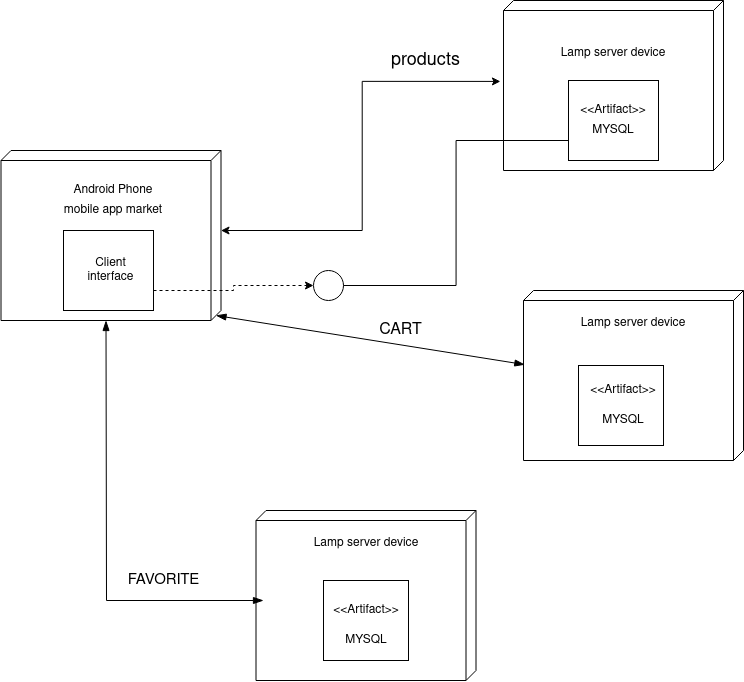

The diagram above was exported from draw.io. Its source (the exported page's mxGraphModel, read from the mxfile embedded in the PNG):
<mxGraphModel dx="1483" dy="833" grid="1" gridSize="10" guides="1" tooltips="1" connect="1" arrows="1" fold="1" page="1" pageScale="1" pageWidth="1100" pageHeight="850" background="none" math="0" shadow="0">
  <root>
    <mxCell id="0" />
    <mxCell id="1" parent="0" />
    <mxCell id="IIN2HjLVu0nn3RvRLT-W-4" style="edgeStyle=orthogonalEdgeStyle;rounded=0;orthogonalLoop=1;jettySize=auto;html=1;exitX=0;exitY=0;exitDx=80;exitDy=0;exitPerimeter=0;entryX=0.476;entryY=1.014;entryDx=0;entryDy=0;entryPerimeter=0;startArrow=classic;startFill=1;" parent="1" source="39150e848f15840c-1" target="IIN2HjLVu0nn3RvRLT-W-1" edge="1">
      <mxGeometry relative="1" as="geometry" />
    </mxCell>
    <mxCell id="q5mD_3YgF5v0SNT47qBO-17" style="edgeStyle=none;rounded=0;orthogonalLoop=1;jettySize=auto;html=1;exitX=0;exitY=0;exitDx=170;exitDy=115;exitPerimeter=0;endArrow=blockThin;startSize=8;endSize=8;sourcePerimeterSpacing=8;targetPerimeterSpacing=8;startArrow=blockThin;startFill=1;endFill=1;" edge="1" parent="1" source="39150e848f15840c-1">
      <mxGeometry relative="1" as="geometry">
        <mxPoint x="380" y="620" as="targetPoint" />
        <Array as="points">
          <mxPoint x="223" y="620" />
        </Array>
      </mxGeometry>
    </mxCell>
    <mxCell id="q5mD_3YgF5v0SNT47qBO-18" style="edgeStyle=none;rounded=0;orthogonalLoop=1;jettySize=auto;html=1;exitX=0;exitY=0;exitDx=165;exitDy=5;exitPerimeter=0;entryX=0.436;entryY=0.994;entryDx=0;entryDy=0;entryPerimeter=0;startArrow=blockThin;startFill=1;endArrow=blockThin;endFill=1;startSize=8;endSize=8;sourcePerimeterSpacing=8;targetPerimeterSpacing=8;" edge="1" parent="1" source="39150e848f15840c-1" target="q5mD_3YgF5v0SNT47qBO-1">
      <mxGeometry relative="1" as="geometry" />
    </mxCell>
    <mxCell id="39150e848f15840c-1" value="" style="verticalAlign=top;align=left;spacingTop=8;spacingLeft=2;spacingRight=12;shape=cube;size=10;direction=south;fontStyle=4;html=1;rounded=0;shadow=0;comic=0;labelBackgroundColor=none;strokeWidth=1;fontFamily=Verdana;fontSize=12" parent="1" vertex="1">
      <mxGeometry x="117.5" y="170" width="220" height="170" as="geometry" />
    </mxCell>
    <mxCell id="IIN2HjLVu0nn3RvRLT-W-13" style="edgeStyle=orthogonalEdgeStyle;rounded=0;orthogonalLoop=1;jettySize=auto;html=1;exitX=1;exitY=0.75;exitDx=0;exitDy=0;startArrow=none;startFill=0;dashed=1;entryX=0;entryY=0.5;entryDx=0;entryDy=0;" parent="1" source="39150e848f15840c-4" target="IIN2HjLVu0nn3RvRLT-W-14" edge="1">
      <mxGeometry relative="1" as="geometry">
        <mxPoint x="450" y="310" as="targetPoint" />
      </mxGeometry>
    </mxCell>
    <mxCell id="39150e848f15840c-4" value="" style="html=1;rounded=0;shadow=0;comic=0;labelBackgroundColor=none;strokeWidth=1;fontFamily=Verdana;fontSize=12;align=center;" parent="1" vertex="1">
      <mxGeometry x="180" y="250" width="90" height="80" as="geometry" />
    </mxCell>
    <mxCell id="IIN2HjLVu0nn3RvRLT-W-1" value="" style="verticalAlign=top;align=left;spacingTop=8;spacingLeft=2;spacingRight=12;shape=cube;size=10;direction=south;fontStyle=4;html=1;rounded=0;shadow=0;comic=0;labelBackgroundColor=none;strokeWidth=1;fontFamily=Verdana;fontSize=12;fillColor=none;" parent="1" vertex="1">
      <mxGeometry x="620" y="20" width="220" height="170" as="geometry" />
    </mxCell>
    <mxCell id="IIN2HjLVu0nn3RvRLT-W-5" value="Android Phone" style="text;html=1;strokeColor=none;fillColor=none;align=center;verticalAlign=middle;whiteSpace=wrap;rounded=0;" parent="1" vertex="1">
      <mxGeometry x="175" y="200" width="110" height="20" as="geometry" />
    </mxCell>
    <mxCell id="IIN2HjLVu0nn3RvRLT-W-7" value="mobile app market" style="text;html=1;strokeColor=none;fillColor=none;align=center;verticalAlign=middle;whiteSpace=wrap;rounded=0;" parent="1" vertex="1">
      <mxGeometry x="170" y="220" width="120" height="20" as="geometry" />
    </mxCell>
    <mxCell id="IIN2HjLVu0nn3RvRLT-W-8" value="&lt;div&gt;Client interface&lt;br&gt;&lt;/div&gt;" style="text;html=1;strokeColor=none;fillColor=none;align=center;verticalAlign=middle;whiteSpace=wrap;rounded=0;" parent="1" vertex="1">
      <mxGeometry x="200" y="280" width="55" height="20" as="geometry" />
    </mxCell>
    <mxCell id="IIN2HjLVu0nn3RvRLT-W-15" style="edgeStyle=orthogonalEdgeStyle;rounded=0;orthogonalLoop=1;jettySize=auto;html=1;exitX=0;exitY=0.75;exitDx=0;exitDy=0;entryX=1;entryY=0.5;entryDx=0;entryDy=0;startArrow=none;startFill=0;endArrow=none;endFill=0;" parent="1" source="IIN2HjLVu0nn3RvRLT-W-9" target="IIN2HjLVu0nn3RvRLT-W-14" edge="1">
      <mxGeometry relative="1" as="geometry" />
    </mxCell>
    <mxCell id="IIN2HjLVu0nn3RvRLT-W-9" value="" style="html=1;rounded=0;shadow=0;comic=0;labelBackgroundColor=none;strokeWidth=1;fontFamily=Verdana;fontSize=12;align=center;" parent="1" vertex="1">
      <mxGeometry x="685" y="100" width="90" height="80" as="geometry" />
    </mxCell>
    <mxCell id="IIN2HjLVu0nn3RvRLT-W-10" value="&lt;div&gt;Lamp server device&lt;/div&gt;&lt;div&gt;&lt;br&gt;&lt;/div&gt;" style="text;html=1;strokeColor=none;fillColor=none;align=center;verticalAlign=middle;whiteSpace=wrap;rounded=0;" parent="1" vertex="1">
      <mxGeometry x="670" y="70" width="120" height="20" as="geometry" />
    </mxCell>
    <mxCell id="IIN2HjLVu0nn3RvRLT-W-11" value="&amp;lt;&amp;lt;Artifact&amp;gt;&amp;gt;" style="text;html=1;strokeColor=none;fillColor=none;align=center;verticalAlign=middle;whiteSpace=wrap;rounded=0;" parent="1" vertex="1">
      <mxGeometry x="705" y="120" width="50" height="20" as="geometry" />
    </mxCell>
    <mxCell id="IIN2HjLVu0nn3RvRLT-W-12" value="MYSQL" style="text;html=1;strokeColor=none;fillColor=none;align=center;verticalAlign=middle;whiteSpace=wrap;rounded=0;" parent="1" vertex="1">
      <mxGeometry x="695" y="130" width="70" height="40" as="geometry" />
    </mxCell>
    <mxCell id="IIN2HjLVu0nn3RvRLT-W-14" value="" style="ellipse;whiteSpace=wrap;html=1;aspect=fixed;fillColor=none;" parent="1" vertex="1">
      <mxGeometry x="430" y="290" width="30" height="30" as="geometry" />
    </mxCell>
    <mxCell id="q5mD_3YgF5v0SNT47qBO-1" value="" style="verticalAlign=top;align=left;spacingTop=8;spacingLeft=2;spacingRight=12;shape=cube;size=10;direction=south;fontStyle=4;html=1;rounded=0;shadow=0;comic=0;labelBackgroundColor=none;strokeWidth=1;fontFamily=Verdana;fontSize=12;fillColor=none;" vertex="1" parent="1">
      <mxGeometry x="640" y="310" width="220" height="170" as="geometry" />
    </mxCell>
    <mxCell id="q5mD_3YgF5v0SNT47qBO-7" value="" style="html=1;rounded=0;shadow=0;comic=0;labelBackgroundColor=none;strokeWidth=1;fontFamily=Verdana;fontSize=12;align=center;" vertex="1" parent="1">
      <mxGeometry x="695" y="385" width="85" height="80" as="geometry" />
    </mxCell>
    <mxCell id="q5mD_3YgF5v0SNT47qBO-8" value="" style="html=1;rounded=0;shadow=0;comic=0;labelBackgroundColor=none;strokeWidth=1;fontFamily=Verdana;fontSize=12;align=center;" vertex="1" parent="1">
      <mxGeometry x="440" y="600" width="85" height="80" as="geometry" />
    </mxCell>
    <mxCell id="q5mD_3YgF5v0SNT47qBO-9" value="" style="verticalAlign=top;align=left;spacingTop=8;spacingLeft=2;spacingRight=12;shape=cube;size=10;direction=south;fontStyle=4;html=1;rounded=0;shadow=0;comic=0;labelBackgroundColor=none;strokeWidth=1;fontFamily=Verdana;fontSize=12;fillColor=none;" vertex="1" parent="1">
      <mxGeometry x="372.5" y="530" width="220" height="170" as="geometry" />
    </mxCell>
    <mxCell id="q5mD_3YgF5v0SNT47qBO-10" value="&lt;div&gt;Lamp server device&lt;/div&gt;&lt;div&gt;&lt;br&gt;&lt;/div&gt;" style="text;html=1;strokeColor=none;fillColor=none;align=center;verticalAlign=middle;whiteSpace=wrap;rounded=0;" vertex="1" parent="1">
      <mxGeometry x="690" y="340" width="120" height="20" as="geometry" />
    </mxCell>
    <mxCell id="q5mD_3YgF5v0SNT47qBO-11" value="&lt;div&gt;Lamp server device&lt;/div&gt;&lt;div&gt;&lt;br&gt;&lt;/div&gt;" style="text;html=1;strokeColor=none;fillColor=none;align=center;verticalAlign=middle;whiteSpace=wrap;rounded=0;" vertex="1" parent="1">
      <mxGeometry x="422.5" y="560" width="120" height="20" as="geometry" />
    </mxCell>
    <mxCell id="q5mD_3YgF5v0SNT47qBO-12" value="MYSQL" style="text;html=1;strokeColor=none;fillColor=none;align=center;verticalAlign=middle;whiteSpace=wrap;rounded=0;" vertex="1" parent="1">
      <mxGeometry x="705" y="420" width="70" height="40" as="geometry" />
    </mxCell>
    <mxCell id="q5mD_3YgF5v0SNT47qBO-13" value="MYSQL" style="text;html=1;strokeColor=none;fillColor=none;align=center;verticalAlign=middle;whiteSpace=wrap;rounded=0;" vertex="1" parent="1">
      <mxGeometry x="447.5" y="640" width="70" height="40" as="geometry" />
    </mxCell>
    <mxCell id="q5mD_3YgF5v0SNT47qBO-14" value="&amp;lt;&amp;lt;Artifact&amp;gt;&amp;gt;" style="text;html=1;strokeColor=none;fillColor=none;align=center;verticalAlign=middle;whiteSpace=wrap;rounded=0;" vertex="1" parent="1">
      <mxGeometry x="715" y="400" width="50" height="20" as="geometry" />
    </mxCell>
    <mxCell id="q5mD_3YgF5v0SNT47qBO-15" value="&amp;lt;&amp;lt;Artifact&amp;gt;&amp;gt;" style="text;html=1;strokeColor=none;fillColor=none;align=center;verticalAlign=middle;whiteSpace=wrap;rounded=0;" vertex="1" parent="1">
      <mxGeometry x="457.5" y="620" width="50" height="20" as="geometry" />
    </mxCell>
    <mxCell id="q5mD_3YgF5v0SNT47qBO-19" value="&lt;font style=&quot;font-size: 18px&quot;&gt;products&lt;/font&gt;" style="text;html=1;strokeColor=none;fillColor=none;align=center;verticalAlign=middle;whiteSpace=wrap;rounded=0;hachureGap=4;pointerEvents=0;" vertex="1" parent="1">
      <mxGeometry x="485" y="70" width="115" height="20" as="geometry" />
    </mxCell>
    <mxCell id="q5mD_3YgF5v0SNT47qBO-20" value="&lt;font style=&quot;font-size: 16px&quot;&gt;CART&lt;/font&gt;" style="text;html=1;strokeColor=none;fillColor=none;align=center;verticalAlign=middle;whiteSpace=wrap;rounded=0;hachureGap=4;pointerEvents=0;" vertex="1" parent="1">
      <mxGeometry x="460" y="340" width="115" height="20" as="geometry" />
    </mxCell>
    <mxCell id="q5mD_3YgF5v0SNT47qBO-22" value="&lt;font style=&quot;font-size: 15px&quot;&gt;FAVORITE&lt;/font&gt;" style="text;html=1;strokeColor=none;fillColor=none;align=center;verticalAlign=middle;whiteSpace=wrap;rounded=0;hachureGap=4;pointerEvents=0;" vertex="1" parent="1">
      <mxGeometry x="222.5" y="590" width="115" height="20" as="geometry" />
    </mxCell>
  </root>
</mxGraphModel>